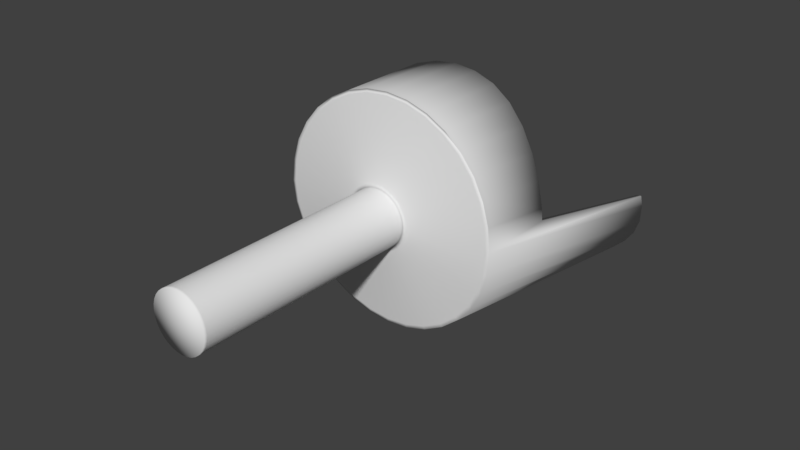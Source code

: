 # Source: Ice_Scoop.blend  (saved by Blender 2.79.0; exported with 4.5.12 LTS)
import bpy
from mathutils import Matrix  # noqa: F401  (used for matrix-valued properties, if any)

bpy.ops.wm.read_factory_settings(use_empty=True)
scene = bpy.context.scene
scene.name = 'Scene'

# ---- collections
col_collection_1 = bpy.data.collections.new('Collection 1'); scene.collection.children.link(col_collection_1)

# ---- world
world_world = bpy.data.worlds.new('World'); scene.world = world_world
world_world.color = (0.05088, 0.05088, 0.05088)
world_world.use_sun_shadow = False
world_world.sun_shadow_jitter_overblur = 0.0
world_world.cycles.sampling_method = 'MANUAL'

# ---- meshes
me_circle = bpy.data.meshes.new('Circle')
me_circle.from_pydata([(0.0, 1.338, -4.027e-09), (-0.1951, 1.312, -3.947e-09), (-0.3827, 1.248, -3.865e-09), (-0.5556, 1.16, -0.0003197), (-0.7071, 1.059, -0.00241), (-0.8315, 0.9469, -0.008177), (-0.9239, 0.8228, -0.02022), (-0.9808, 0.6789, -0.03983), (-1.0, 0.5043, -0.06797), (1.0, 0.5043, -0.06797), (0.9808, 0.6789, -0.03983), (0.9239, 0.8228, -0.02022), (0.8315, 0.9469, -0.008177), (0.7071, 1.059, -0.00241), (0.5556, 1.16, -0.0003197), (0.3827, 1.248, -3.865e-09), (0.1951, 1.312, -3.947e-09), (0.0, 1.0, -2.403), (-0.1951, 0.9808, -2.403), (-0.3827, 0.9239, -2.403), (-0.5556, 0.8315, -2.403), (-0.7071, 0.7071, -2.403), (-0.8315, 0.5556, -2.409), (-0.9239, 0.3827, -2.421), (-0.9808, 0.1951, -2.432), (-1.0, -2.992e-08, -2.436), (-0.9808, -0.1951, -2.433), (-0.9239, -0.3827, -2.429), (-0.8315, -0.5556, -2.423), (-0.7071, -0.7071, -2.418), (-0.5556, -0.8315, -2.413), (-0.3827, -0.9239, -2.409), (-0.1951, -0.9808, -2.406), (3.258e-07, -1.0, -2.406), (0.1951, -0.9808, -2.406), (0.3827, -0.9239, -2.409), (0.5556, -0.8315, -2.413), (0.7071, -0.7071, -2.418), (0.8315, -0.5556, -2.423), (0.9239, -0.3827, -2.429), (0.9808, -0.1951, -2.433), (1.0, 8.602e-07, -2.436), (0.9808, 0.1951, -2.432), (0.9239, 0.3827, -2.421), (0.8315, 0.5556, -2.409), (0.7071, 0.7071, -2.403), (0.5556, 0.8315, -2.403), (0.3827, 0.9239, -2.403), (0.1951, 0.9808, -2.403), (-7.622e-08, 0.2508, -2.529), (-0.04892, 0.246, -2.529), (-0.09597, 0.2317, -2.529), (-0.1393, 0.2085, -2.529), (-0.1773, 0.1773, -2.529), (-0.2085, 0.1393, -2.529), (-0.2317, 0.09597, -2.529), (-0.246, 0.04892, -2.529), (-0.2508, 1.395e-07, -2.529), (-0.246, -0.04892, -2.529), (-0.2317, -0.09597, -2.529), (-0.2085, -0.1393, -2.529), (-0.1773, -0.1773, -2.529), (-0.1393, -0.2085, -2.529), (-0.09597, -0.2317, -2.529), (-0.04892, -0.246, -2.529), (5.493e-09, -0.2508, -2.529), (0.04892, -0.246, -2.529), (0.09597, -0.2317, -2.529), (0.1393, -0.2085, -2.529), (0.1773, -0.1773, -2.529), (0.2085, -0.1393, -2.529), (0.2317, -0.09597, -2.529), (0.246, -0.04892, -2.529), (0.2508, 3.627e-07, -2.529), (0.246, 0.04892, -2.529), (0.2317, 0.09597, -2.529), (0.2085, 0.1393, -2.529), (0.1773, 0.1773, -2.529), (0.1393, 0.2085, -2.529), (0.09597, 0.2317, -2.529), (0.04892, 0.246, -2.529), (-7.622e-08, 0.2508, -4.51), (-0.04892, 0.246, -4.51), (-0.09597, 0.2317, -4.51), (-0.1393, 0.2085, -4.51), (-0.1773, 0.1773, -4.51), (-0.2085, 0.1393, -4.51), (-0.2317, 0.09597, -4.51), (-0.246, 0.04892, -4.51), (-0.2508, 5.289e-08, -4.51), (-0.246, -0.04892, -4.51), (-0.2317, -0.09597, -4.51), (-0.2085, -0.1393, -4.51), (-0.1773, -0.1773, -4.51), (-0.1393, -0.2085, -4.51), (-0.09597, -0.2317, -4.51), (-0.04892, -0.246, -4.51), (5.493e-09, -0.2508, -4.51), (0.04892, -0.246, -4.51), (0.09597, -0.2317, -4.51), (0.1393, -0.2085, -4.51), (0.1773, -0.1773, -4.51), (0.2085, -0.1393, -4.51), (0.2317, -0.09597, -4.51), (0.246, -0.04892, -4.51), (0.2508, 2.761e-07, -4.51), (0.246, 0.04892, -4.51), (0.2317, 0.09597, -4.51), (0.2085, 0.1393, -4.51), (0.1773, 0.1773, -4.51), (0.1393, 0.2085, -4.51), (0.09597, 0.2317, -4.51), (0.04892, 0.246, -4.51), (-9.773e-08, 1.103e-07, -4.51), (-9.872e-08, 2.086e-07, -2.529), (-0.9906, 0.4061, -0.08357), (-0.9906, 0.01588, -1.723), (-0.9239, -0.2888, -1.701), (-0.9808, -0.0861, -1.72), (0.1951, -0.9808, -1.565), (-0.3827, -0.9233, -1.579), (-0.5556, -0.8181, -1.602), (-0.1951, -0.9808, -1.565), (3.258e-07, -1.0, -1.559), (-0.7071, -0.6687, -1.633), (-0.8315, -0.4876, -1.668), (0.8315, -0.4876, -1.668), (0.7071, -0.6687, -1.633), (0.9239, -0.2888, -1.701), (0.3827, -0.9233, -1.579), (0.5556, -0.8181, -1.602), (0.9906, 0.01588, -1.723), (0.9906, 0.4061, -0.08357), (0.9808, -0.0861, -1.72), (0.0, 1.296, 0.005789), (-0.1864, 1.271, 0.005608), (-0.3667, 1.21, 0.00524), (-0.5335, 1.125, 0.004584), (-0.6796, 1.027, 0.002212), (-0.7988, 0.9208, -0.003964), (-0.8865, 0.8039, -0.01683), (-0.9401, 0.6687, -0.03784), (-0.958, 0.5029, -0.06767), (0.958, 0.5029, -0.06767), (0.9401, 0.6687, -0.03784), (0.8865, 0.8039, -0.01683), (0.7988, 0.9208, -0.003964), (0.6796, 1.027, 0.002212), (0.5335, 1.125, 0.004584), (0.3667, 1.21, 0.00524), (0.1864, 1.271, 0.005608), (0.0, 0.9692, -2.374), (-0.1886, 0.9506, -2.374), (-0.3707, 0.8953, -2.374), (-0.5388, 0.8052, -2.375), (-0.6862, 0.6837, -2.375), (-0.8069, 0.536, -2.381), (-0.8958, 0.3685, -2.393), (-0.95, 0.1879, -2.404), (-0.9679, -1.028e-05, -2.409), (-0.9489, -0.1885, -2.407), (-0.8935, -0.37, -2.403), (-0.8037, -0.5376, -2.397), (-0.6832, -0.6845, -2.392), (-0.5368, -0.8046, -2.387), (-0.3701, -0.8937, -2.383), (-0.1888, -0.9487, -2.38), (3.258e-07, -0.9673, -2.379), (0.1888, -0.9487, -2.38), (0.3701, -0.8937, -2.383), (0.5368, -0.8046, -2.387), (0.6832, -0.6844, -2.392), (0.8037, -0.5376, -2.397), (0.8935, -0.37, -2.403), (0.9489, -0.1885, -2.407), (0.9679, -9.394e-06, -2.409), (0.95, 0.1879, -2.404), (0.8958, 0.3685, -2.393), (0.8069, 0.536, -2.381), (0.6862, 0.6837, -2.375), (0.5388, 0.8052, -2.375), (0.3707, 0.8953, -2.374), (0.1886, 0.9506, -2.374), (-7.622e-08, 0.209, -2.525), (-0.04077, 0.2049, -2.525), (-0.07997, 0.1931, -2.525), (-0.1161, 0.1737, -2.525), (-0.1481, 0.1474, -2.525), (-0.1745, 0.1149, -2.525), (-0.1938, 0.07834, -2.525), (-0.2052, 0.03962, -2.525), (-0.209, -0.0001178, -2.525), (-0.2051, -0.04024, -2.525), (-0.1934, -0.0792, -2.525), (-0.1743, -0.1154, -2.525), (-0.1483, -0.1472, -2.525), (-0.1167, -0.1734, -2.525), (-0.08044, -0.1929, -2.525), (-0.04101, -0.2049, -2.525), (5.493e-09, -0.209, -2.525), (0.04101, -0.2049, -2.525), (0.08044, -0.1929, -2.525), (0.1167, -0.1734, -2.525), (0.1483, -0.1472, -2.525), (0.1743, -0.1154, -2.525), (0.1934, -0.0792, -2.525), (0.2051, -0.04024, -2.525), (0.209, -0.0001176, -2.525), (0.2052, 0.03962, -2.525), (0.1938, 0.07833, -2.525), (0.1745, 0.1149, -2.525), (0.1481, 0.1474, -2.525), (0.1161, 0.1737, -2.525), (0.07997, 0.1931, -2.525), (0.04077, 0.2049, -2.525), (-7.622e-08, 0.2202, -4.481), (-0.04296, 0.216, -4.481), (-0.08427, 0.2034, -4.481), (-0.1223, 0.1831, -4.481), (-0.1557, 0.1557, -4.481), (-0.1831, 0.1223, -4.481), (-0.2034, 0.08427, -4.481), (-0.216, 0.04296, -4.481), (-0.2202, 5.289e-08, -4.481), (-0.216, -0.04296, -4.481), (-0.2034, -0.08427, -4.481), (-0.1831, -0.1223, -4.481), (-0.1557, -0.1557, -4.481), (-0.1223, -0.1831, -4.481), (-0.08427, -0.2034, -4.481), (-0.04296, -0.216, -4.481), (5.493e-09, -0.2202, -4.481), (0.04296, -0.216, -4.481), (0.08427, -0.2034, -4.481), (0.1223, -0.1831, -4.481), (0.1557, -0.1557, -4.481), (0.1831, -0.1223, -4.481), (0.2034, -0.08427, -4.481), (0.216, -0.04296, -4.481), (0.2202, 2.761e-07, -4.481), (0.216, 0.04296, -4.481), (0.2034, 0.08427, -4.481), (0.1831, 0.1223, -4.481), (0.1557, 0.1557, -4.481), (0.1223, 0.1831, -4.481), (0.08427, 0.2034, -4.481), (0.04296, 0.216, -4.481), (-9.773e-08, 1.103e-07, -4.468), (-9.872e-08, 2.086e-07, -2.571), (-0.9488, 0.4096, -0.08427), (-0.9488, 0.01942, -1.724), (-0.8847, -0.2737, -1.703), (-0.9395, -0.07869, -1.721), (0.187, -0.9396, -1.565), (-0.3663, -0.8846, -1.58), (-0.5312, -0.7839, -1.603), (-0.187, -0.9396, -1.565), (3.258e-07, -0.958, -1.559), (-0.6762, -0.6403, -1.634), (-0.7957, -0.4656, -1.67), (0.7957, -0.4656, -1.67), (0.6762, -0.6403, -1.634), (0.8847, -0.2737, -1.703), (0.3663, -0.8846, -1.58), (0.5312, -0.7839, -1.603), (0.9488, 0.01942, -1.724), (0.9488, 0.4096, -0.08427), (0.9395, -0.07869, -1.721), (-0.2085, -0.1393, -2.569), (-0.1773, -0.1773, -2.569), (0.246, 0.04892, -2.569), (0.2317, 0.09597, -2.569), (-0.1393, -0.2085, -2.569), (0.2085, 0.1393, -2.569), (-0.09597, -0.2317, -2.569), (-7.622e-08, 0.2508, -2.569), (-0.04892, 0.246, -2.569), (0.1773, 0.1773, -2.569), (-0.04892, -0.246, -2.569), (-0.09597, 0.2317, -2.569), (0.1393, 0.2085, -2.569), (5.493e-09, -0.2508, -2.569), (-0.1393, 0.2085, -2.569), (0.09597, 0.2317, -2.569), (0.04892, -0.246, -2.569), (-0.1773, 0.1773, -2.569), (0.04892, 0.246, -2.569), (0.09597, -0.2317, -2.569), (-0.2085, 0.1393, -2.569), (0.1393, -0.2085, -2.569), (-0.2317, 0.09597, -2.569), (0.1773, -0.1773, -2.569), (-0.246, 0.04892, -2.569), (0.2085, -0.1393, -2.569), (-0.2508, 1.377e-07, -2.569), (0.2317, -0.09597, -2.569), (-0.246, -0.04892, -2.569), (0.246, -0.04892, -2.569), (-0.2317, -0.09597, -2.569), (0.2508, 3.609e-07, -2.569), (-0.2866, 1.314e-07, -2.525), (-0.2811, -0.05592, -2.525), (0.2648, -0.1097, -2.524), (0.2811, -0.05592, -2.525), (-0.2648, -0.1097, -2.524), (0.2866, 3.865e-07, -2.525), (-0.2383, -0.1592, -2.524), (0.2811, 0.05592, -2.525), (-0.2027, -0.2027, -2.524), (0.2648, 0.1097, -2.524), (-0.1592, -0.2383, -2.524), (0.2383, 0.1592, -2.524), (-0.1097, -0.2648, -2.523), (-7.258e-08, 0.2866, -2.523), (-0.05592, 0.2811, -2.523), (0.2027, 0.2027, -2.523), (-0.05592, -0.2811, -2.523), (-0.1097, 0.2648, -2.523), (0.1592, 0.2383, -2.523), (2.082e-08, -0.2866, -2.523), (-0.1592, 0.2383, -2.523), (0.1097, 0.2648, -2.523), (0.05592, -0.2811, -2.523), (-0.2027, 0.2027, -2.523), (0.05592, 0.2811, -2.523), (0.1097, -0.2648, -2.523), (-0.2383, 0.1592, -2.524), (0.1592, -0.2383, -2.524), (-0.2648, 0.1097, -2.524), (0.2027, -0.2027, -2.524), (-0.2811, 0.05592, -2.525), (0.2383, -0.1592, -2.524), (-0.2085, -0.1393, -4.485), (0.246, 0.04892, -4.485), (-7.622e-08, 0.2508, -4.485), (-0.1773, -0.1773, -4.485), (0.2317, 0.09597, -4.485), (-0.1393, -0.2085, -4.485), (0.2085, 0.1393, -4.485), (-0.09597, -0.2317, -4.485), (-0.04892, 0.246, -4.485), (0.1773, 0.1773, -4.485), (-0.04892, -0.246, -4.485), (-0.09597, 0.2317, -4.485), (0.1393, 0.2085, -4.485), (5.493e-09, -0.2508, -4.485), (-0.1393, 0.2085, -4.485), (0.09597, 0.2317, -4.485), (0.04892, -0.246, -4.485), (-0.1773, 0.1773, -4.485), (0.04892, 0.246, -4.485), (0.09597, -0.2317, -4.485), (-0.2085, 0.1393, -4.485), (0.1393, -0.2085, -4.485), (-0.2317, 0.09597, -4.485), (0.1773, -0.1773, -4.485), (-0.246, 0.04892, -4.485), (0.2085, -0.1393, -4.485), (-0.2508, 5.401e-08, -4.485), (0.2317, -0.09597, -4.485), (-0.246, -0.04892, -4.485), (0.246, -0.04892, -4.485), (-0.2317, -0.09597, -4.485), (0.2508, 2.772e-07, -4.485), (-0.9508, -0.1891, -2.437), (0.9508, -0.1891, -2.437), (-0.8956, -0.371, -2.433), (0.9694, 8.399e-07, -2.439), (-0.806, -0.5386, -2.427), (0.9508, 0.1891, -2.436), (-0.6855, -0.6855, -2.422), (0.8956, 0.371, -2.425), (-0.5386, -0.806, -2.418), (0.806, 0.5386, -2.414), (-0.371, -0.8956, -2.414), (-0.1891, 0.9508, -2.408), (0.6855, 0.6855, -2.408), (-0.1891, -0.9508, -2.411), (-0.371, 0.8956, -2.408), (0.5386, 0.806, -2.408), (3.128e-07, -0.9694, -2.411), (-0.5386, 0.806, -2.408), (0.371, 0.8956, -2.408), (0.1891, -0.9508, -2.411), (-0.6855, 0.6855, -2.408), (0.1891, 0.9508, -2.408), (0.371, -0.8956, -2.414), (-0.806, 0.5386, -2.414), (0.5386, -0.806, -2.418), (-0.8956, 0.371, -2.425), (0.6855, -0.6855, -2.422), (-0.9508, 0.1891, -2.436), (0.806, -0.5386, -2.427), (-0.9694, -2.3e-08, -2.439), (0.8956, -0.371, -2.433), (-3.113e-09, 0.9694, -2.408), (-0.5556, -0.8307, -2.369), (-0.9239, -0.3776, -2.389), (0.7071, -0.705, -2.375), (-0.8315, -0.5519, -2.382), (0.1951, -0.9808, -2.361), (0.8315, -0.5519, -2.382), (-0.7071, -0.705, -2.375), (-0.1951, -0.9808, -2.361), (0.9239, -0.3776, -2.389), (0.3827, -0.9238, -2.364), (-0.9808, -0.1892, -2.395), (0.9808, -0.1892, -2.395), (0.5556, -0.8307, -2.369), (3.258e-07, -1.0, -2.36), (-0.3827, -0.9238, -2.364), (-0.5556, -0.8314, -2.41), (-0.9239, -0.3824, -2.427), (0.7071, -0.707, -2.415), (-0.8315, -0.5554, -2.42), (0.1951, -0.9808, -2.404), (0.8315, -0.5554, -2.42), (-0.7071, -0.707, -2.415), (-0.1951, -0.9808, -2.404), (0.9239, -0.3824, -2.427), (0.3827, -0.9239, -2.406), (-0.9808, -0.1948, -2.431), (0.9808, -0.1948, -2.431), (0.5556, -0.8314, -2.41), (3.258e-07, -1.0, -2.403), (-0.3827, -0.9239, -2.406), (-0.5556, -0.8315, -2.413), (-0.9239, -0.3827, -2.429), (0.7071, -0.7071, -2.418), (-0.8315, -0.5556, -2.422), (0.1951, -0.9808, -2.406), (0.8315, -0.5556, -2.422), (-0.7071, -0.7071, -2.418), (-0.1951, -0.9808, -2.406), (0.9239, -0.3827, -2.429), (0.3827, -0.9239, -2.409), (-0.9808, -0.1951, -2.433), (0.9808, -0.1951, -2.433), (0.5556, -0.8315, -2.413), (3.258e-07, -1.0, -2.406), (-0.3827, -0.9239, -2.409)], [], [(1, 0, 17, 18), (13, 12, 44, 45), (2, 1, 18, 19), (14, 13, 45, 46), (3, 2, 19, 20), (15, 14, 46, 47), (4, 3, 20, 21), (16, 15, 47, 48), (5, 4, 21, 22), (0, 16, 48, 17), (6, 5, 22, 23), (7, 6, 23, 24), (8, 7, 24, 25), (9, 132, 131, 133, 407, 422, 437, 40, 41), (10, 9, 41, 42), (11, 10, 42, 43), (12, 11, 43, 44), (301, 300, 57, 58), (303, 302, 71, 72), (304, 301, 58, 59), (305, 303, 72, 73), (306, 304, 59, 60), (307, 305, 73, 74), (308, 306, 60, 61), (309, 307, 74, 75), (310, 308, 61, 62), (311, 309, 75, 76), (312, 310, 62, 63), (314, 313, 49, 50), (315, 311, 76, 77), (316, 312, 63, 64), (317, 314, 50, 51), (318, 315, 77, 78), (319, 316, 64, 65), (320, 317, 51, 52), (321, 318, 78, 79), (322, 319, 65, 66), (323, 320, 52, 53), (324, 321, 79, 80), (325, 322, 66, 67), (326, 323, 53, 54), (313, 324, 80, 49), (327, 325, 67, 68), (328, 326, 54, 55), (329, 327, 68, 69), (330, 328, 55, 56), (331, 329, 69, 70), (300, 330, 56, 57), (302, 331, 70, 71), (335, 332, 92, 93), (336, 333, 106, 107), (337, 335, 93, 94), (338, 336, 107, 108), (339, 337, 94, 95), (340, 334, 81, 82), (341, 338, 108, 109), (342, 339, 95, 96), (343, 340, 82, 83), (344, 341, 109, 110), (345, 342, 96, 97), (346, 343, 83, 84), (347, 344, 110, 111), (348, 345, 97, 98), (349, 346, 84, 85), (350, 347, 111, 112), (351, 348, 98, 99), (352, 349, 85, 86), (334, 350, 112, 81), (353, 351, 99, 100), (354, 352, 86, 87), (355, 353, 100, 101), (356, 354, 87, 88), (357, 355, 101, 102), (358, 356, 88, 89), (359, 357, 102, 103), (360, 358, 89, 90), (361, 359, 103, 104), (362, 360, 90, 91), (363, 361, 104, 105), (332, 362, 91, 92), (333, 363, 105, 106), (96, 95, 113), (83, 82, 113), (110, 109, 113), (97, 96, 113), (84, 83, 113), (111, 110, 113), (98, 97, 113), (85, 84, 113), (112, 111, 113), (99, 98, 113), (86, 85, 113), (81, 112, 113), (100, 99, 113), (87, 86, 113), (101, 100, 113), (88, 87, 113), (102, 101, 113), (89, 88, 113), (103, 102, 113), (90, 89, 113), (104, 103, 113), (91, 90, 113), (105, 104, 113), (92, 91, 113), (106, 105, 113), (93, 92, 113), (107, 106, 113), (94, 93, 113), (108, 107, 113), (95, 94, 113), (82, 81, 113), (109, 108, 113), (60, 61, 114), (74, 75, 114), (61, 62, 114), (75, 76, 114), (62, 63, 114), (49, 50, 114), (76, 77, 114), (63, 64, 114), (50, 51, 114), (77, 78, 114), (64, 65, 114), (51, 52, 114), (78, 79, 114), (65, 66, 114), (52, 53, 114), (79, 80, 114), (66, 67, 114), (53, 54, 114), (80, 49, 114), (67, 68, 114), (54, 55, 114), (68, 69, 114), (55, 56, 114), (69, 70, 114), (56, 57, 114), (70, 71, 114), (57, 58, 114), (71, 72, 114), (58, 59, 114), (72, 73, 114), (59, 60, 114), (73, 74, 114), (118, 116, 115, 8, 25, 26, 436, 421, 406), (434, 431, 38, 39), (431, 428, 37, 38), (439, 433, 32, 33), (426, 432, 29, 30), (428, 438, 36, 37), (440, 426, 30, 31), (433, 440, 31, 32), (437, 434, 39, 40), (430, 439, 33, 34), (435, 430, 34, 35), (429, 427, 27, 28), (438, 435, 35, 36), (427, 436, 26, 27), (432, 429, 28, 29), (135, 152, 151, 134), (147, 179, 178, 146), (136, 153, 152, 135), (148, 180, 179, 147), (137, 154, 153, 136), (149, 181, 180, 148), (138, 155, 154, 137), (150, 182, 181, 149), (139, 156, 155, 138), (134, 151, 182, 150), (140, 157, 156, 139), (141, 158, 157, 140), (142, 159, 158, 141), (143, 175, 174, 267, 265, 266), (144, 176, 175, 143), (145, 177, 176, 144), (146, 178, 177, 145), (160, 192, 191, 159), (174, 206, 205, 173), (161, 193, 192, 160), (175, 207, 206, 174), (162, 194, 193, 161), (176, 208, 207, 175), (163, 195, 194, 162), (177, 209, 208, 176), (164, 196, 195, 163), (178, 210, 209, 177), (165, 197, 196, 164), (152, 184, 183, 151), (179, 211, 210, 178), (166, 198, 197, 165), (153, 185, 184, 152), (180, 212, 211, 179), (167, 199, 198, 166), (154, 186, 185, 153), (181, 213, 212, 180), (168, 200, 199, 167), (155, 187, 186, 154), (182, 214, 213, 181), (169, 201, 200, 168), (156, 188, 187, 155), (151, 183, 214, 182), (170, 202, 201, 169), (157, 189, 188, 156), (171, 203, 202, 170), (158, 190, 189, 157), (172, 204, 203, 171), (159, 191, 190, 158), (173, 205, 204, 172), (195, 227, 226, 194), (209, 241, 240, 208), (196, 228, 227, 195), (210, 242, 241, 209), (197, 229, 228, 196), (184, 216, 215, 183), (211, 243, 242, 210), (198, 230, 229, 197), (185, 217, 216, 184), (212, 244, 243, 211), (199, 231, 230, 198), (186, 218, 217, 185), (213, 245, 244, 212), (200, 232, 231, 199), (187, 219, 218, 186), (214, 246, 245, 213), (201, 233, 232, 200), (188, 220, 219, 187), (183, 215, 246, 214), (202, 234, 233, 201), (189, 221, 220, 188), (203, 235, 234, 202), (190, 222, 221, 189), (204, 236, 235, 203), (191, 223, 222, 190), (205, 237, 236, 204), (192, 224, 223, 191), (206, 238, 237, 205), (193, 225, 224, 192), (207, 239, 238, 206), (194, 226, 225, 193), (208, 240, 239, 207), (230, 247, 229), (217, 247, 216), (244, 247, 243), (231, 247, 230), (218, 247, 217), (245, 247, 244), (232, 247, 231), (219, 247, 218), (246, 247, 245), (233, 247, 232), (220, 247, 219), (215, 247, 246), (234, 247, 233), (221, 247, 220), (235, 247, 234), (222, 247, 221), (236, 247, 235), (223, 247, 222), (237, 247, 236), (224, 247, 223), (238, 247, 237), (225, 247, 224), (239, 247, 238), (226, 247, 225), (240, 247, 239), (227, 247, 226), (241, 247, 240), (228, 247, 227), (242, 247, 241), (229, 247, 228), (216, 247, 215), (243, 247, 242), (194, 248, 195), (208, 248, 209), (195, 248, 196), (209, 248, 210), (196, 248, 197), (183, 248, 184), (210, 248, 211), (197, 248, 198), (184, 248, 185), (211, 248, 212), (198, 248, 199), (185, 248, 186), (212, 248, 213), (199, 248, 200), (186, 248, 187), (213, 248, 214), (200, 248, 201), (187, 248, 188), (214, 248, 183), (201, 248, 202), (188, 248, 189), (202, 248, 203), (189, 248, 190), (203, 248, 204), (190, 248, 191), (204, 248, 205), (191, 248, 192), (205, 248, 206), (192, 248, 193), (206, 248, 207), (193, 248, 194), (207, 248, 208), (252, 160, 159, 142, 249, 250), (262, 173, 172, 260), (260, 172, 171, 261), (257, 167, 166, 256), (255, 164, 163, 258), (261, 171, 170, 264), (254, 165, 164, 255), (256, 166, 165, 254), (267, 174, 173, 262), (253, 168, 167, 257), (263, 169, 168, 253), (259, 162, 161, 251), (264, 170, 169, 263), (251, 161, 160, 252), (258, 163, 162, 259), (0, 1, 135, 134), (1, 2, 136, 135), (2, 3, 137, 136), (3, 4, 138, 137), (4, 5, 139, 138), (5, 6, 140, 139), (6, 7, 141, 140), (7, 8, 142, 141), (8, 115, 249, 142), (9, 10, 144, 143), (10, 11, 145, 144), (11, 12, 146, 145), (12, 13, 147, 146), (13, 14, 148, 147), (14, 15, 149, 148), (15, 16, 150, 149), (16, 0, 134, 150), (115, 116, 250, 249), (118, 117, 251, 252), (116, 118, 252, 250), (121, 120, 254, 255), (120, 122, 256, 254), (123, 119, 253, 257), (122, 123, 257, 256), (124, 121, 255, 258), (117, 125, 259, 251), (125, 124, 258, 259), (127, 126, 260, 261), (130, 127, 261, 264), (126, 128, 262, 260), (119, 129, 263, 253), (129, 130, 264, 263), (131, 132, 266, 265), (133, 131, 265, 267), (128, 133, 267, 262), (132, 9, 143, 266), (74, 73, 299, 270), (60, 59, 298, 268), (73, 72, 297, 299), (59, 58, 296, 298), (72, 71, 295, 297), (58, 57, 294, 296), (71, 70, 293, 295), (57, 56, 292, 294), (70, 69, 291, 293), (56, 55, 290, 292), (69, 68, 289, 291), (55, 54, 288, 290), (68, 67, 287, 289), (49, 80, 286, 275), (54, 53, 285, 288), (67, 66, 284, 287), (80, 79, 283, 286), (53, 52, 282, 285), (66, 65, 281, 284), (79, 78, 280, 283), (52, 51, 279, 282), (65, 64, 278, 281), (78, 77, 277, 280), (51, 50, 276, 279), (64, 63, 274, 278), (77, 76, 273, 277), (50, 49, 275, 276), (63, 62, 272, 274), (76, 75, 271, 273), (62, 61, 269, 272), (75, 74, 270, 271), (61, 60, 268, 269), (394, 392, 331, 302), (393, 391, 330, 300), (392, 390, 329, 331), (391, 389, 328, 330), (390, 388, 327, 329), (389, 387, 326, 328), (388, 386, 325, 327), (395, 385, 324, 313), (387, 384, 323, 326), (386, 383, 322, 325), (385, 382, 321, 324), (384, 381, 320, 323), (383, 380, 319, 322), (382, 379, 318, 321), (381, 378, 317, 320), (380, 377, 316, 319), (379, 376, 315, 318), (378, 375, 314, 317), (377, 374, 312, 316), (376, 373, 311, 315), (375, 395, 313, 314), (374, 372, 310, 312), (373, 371, 309, 311), (372, 370, 308, 310), (371, 369, 307, 309), (370, 368, 306, 308), (369, 367, 305, 307), (368, 366, 304, 306), (367, 365, 303, 305), (366, 364, 301, 304), (365, 394, 302, 303), (364, 393, 300, 301), (270, 299, 363, 333), (268, 298, 362, 332), (299, 297, 361, 363), (298, 296, 360, 362), (297, 295, 359, 361), (296, 294, 358, 360), (295, 293, 357, 359), (294, 292, 356, 358), (293, 291, 355, 357), (292, 290, 354, 356), (291, 289, 353, 355), (290, 288, 352, 354), (289, 287, 351, 353), (275, 286, 350, 334), (288, 285, 349, 352), (287, 284, 348, 351), (286, 283, 347, 350), (285, 282, 346, 349), (284, 281, 345, 348), (283, 280, 344, 347), (282, 279, 343, 346), (281, 278, 342, 345), (280, 277, 341, 344), (279, 276, 340, 343), (278, 274, 339, 342), (277, 273, 338, 341), (276, 275, 334, 340), (274, 272, 337, 339), (273, 271, 336, 338), (272, 269, 335, 337), (271, 270, 333, 336), (269, 268, 332, 335), (26, 25, 393, 364), (40, 39, 394, 365), (27, 26, 364, 366), (41, 40, 365, 367), (28, 27, 366, 368), (42, 41, 367, 369), (29, 28, 368, 370), (43, 42, 369, 371), (30, 29, 370, 372), (44, 43, 371, 373), (31, 30, 372, 374), (18, 17, 395, 375), (45, 44, 373, 376), (32, 31, 374, 377), (19, 18, 375, 378), (46, 45, 376, 379), (33, 32, 377, 380), (20, 19, 378, 381), (47, 46, 379, 382), (34, 33, 380, 383), (21, 20, 381, 384), (48, 47, 382, 385), (35, 34, 383, 386), (22, 21, 384, 387), (17, 48, 385, 395), (36, 35, 386, 388), (23, 22, 387, 389), (37, 36, 388, 390), (24, 23, 389, 391), (38, 37, 390, 392), (25, 24, 391, 393), (39, 38, 392, 394), (124, 125, 399, 402), (117, 118, 406, 397), (130, 129, 405, 408), (125, 117, 397, 399), (129, 119, 400, 405), (119, 123, 409, 400), (133, 128, 404, 407), (122, 120, 410, 403), (120, 121, 396, 410), (127, 130, 408, 398), (121, 124, 402, 396), (123, 122, 403, 409), (126, 127, 398, 401), (128, 126, 401, 404), (402, 399, 414, 417), (397, 406, 421, 412), (408, 405, 420, 423), (399, 397, 412, 414), (405, 400, 415, 420), (400, 409, 424, 415), (407, 404, 419, 422), (403, 410, 425, 418), (410, 396, 411, 425), (398, 408, 423, 413), (396, 402, 417, 411), (409, 403, 418, 424), (401, 398, 413, 416), (404, 401, 416, 419), (417, 414, 429, 432), (412, 421, 436, 427), (423, 420, 435, 438), (414, 412, 427, 429), (420, 415, 430, 435), (415, 424, 439, 430), (422, 419, 434, 437), (418, 425, 440, 433), (425, 411, 426, 440), (413, 423, 438, 428), (411, 417, 432, 426), (424, 418, 433, 439), (416, 413, 428, 431), (419, 416, 431, 434)])
me_circle.polygons.foreach_set('use_smooth', [True] * 526)
me_circle.use_remesh_preserve_volume = False
me_circle.use_remesh_preserve_attributes = False
me_circle.use_mirror_vertex_groups = False
me_circle.update()

# ---- objects
ob_circle = bpy.data.objects.new('Circle', me_circle)

# ---- transforms, parenting, visibility, modifiers, constraints
ob_circle.location = (0.0, 0.0, 0.0)
ob_circle.rotation_euler = (4.712, -0.0, 0.0)
ob_circle.lineart.crease_threshold = 0.0

# ---- collection membership
col_collection_1.objects.link(ob_circle)

# ---- scene / render settings (as saved in the file)
scene.frame_start = 1; scene.frame_end = 250; scene.frame_set(1)
scene.render.engine = 'BLENDER_EEVEE_NEXT'
scene.render.resolution_percentage = 50
scene.render.dither_intensity = 0.0
scene.cycles.use_denoising = False
scene.cycles.samples = 128
scene.cycles.sampling_pattern = 'TABULATED_SOBOL'
scene.cycles.use_adaptive_sampling = False
scene.cycles.use_light_tree = False
scene.cycles.blur_glossy = 0.0
scene.cycles.sample_clamp_indirect = 0.0
scene.view_settings.view_transform = 'Standard'
bpy.context.view_layer.update()

# ---- added for rendering (the .blend has no active camera and no usable light): camera, sun
cam_auto = bpy.data.cameras.new('AutoCamera')
cam_auto.lens = 50.0
cam_auto.sensor_width = 36.0
cam_auto.clip_end = 1000.0
ob_auto_camera = bpy.data.objects.new('AutoCamera', cam_auto)
scene.collection.objects.link(ob_auto_camera)
ob_auto_camera.location = (5.0558, -8.31922, 3.8758)
ob_auto_camera.rotation_euler = (1.09748, -7.21219e-08, 0.694738)
scene.camera = ob_auto_camera
light_auto_sun = bpy.data.lights.new('AutoSun', 'SUN')
light_auto_sun.energy = 3.0
light_auto_sun.angle = 0.0523599
ob_auto_sun = bpy.data.objects.new('AutoSun', light_auto_sun)
scene.collection.objects.link(ob_auto_sun)
ob_auto_sun.rotation_euler = (0.872665, 0.174533, 0.523599)
bpy.context.view_layer.update()
